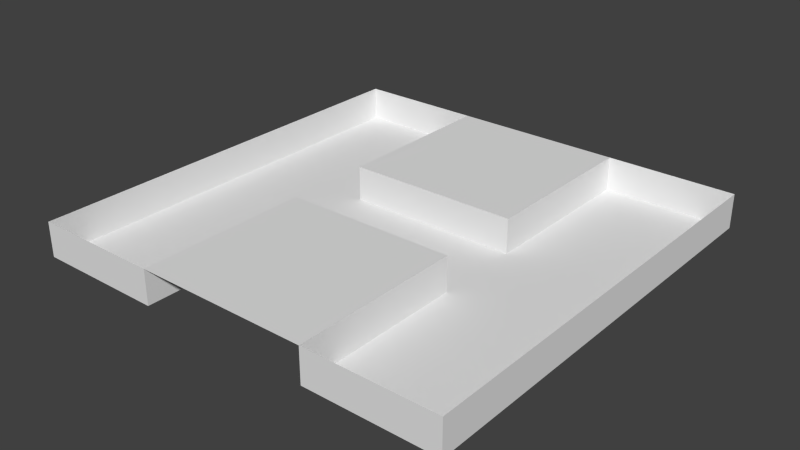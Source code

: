 # Source: Hydrogen.blend  (saved by Blender 2.61.0; exported with 4.5.12 LTS)
import bpy
from mathutils import Matrix  # noqa: F401  (used for matrix-valued properties, if any)

bpy.ops.wm.read_factory_settings(use_empty=True)
scene = bpy.context.scene
scene.name = 'Scene'

# ---- collections
col_collection_1 = bpy.data.collections.new('Collection 1'); scene.collection.children.link(col_collection_1)

# ---- world
world_world = bpy.data.worlds.new('World'); scene.world = world_world
world_world.color = (0.05088, 0.05088, 0.05088)
world_world.use_sun_shadow = False
world_world.sun_shadow_jitter_overblur = 0.0
world_world.cycles.sampling_method = 'MANUAL'
world_world.cycles.sample_map_resolution = 256

# ---- meshes
me_plane = bpy.data.meshes.new('Plane')
me_plane.from_pydata([(1.0, 1.0, 0.0), (1.0, -1.0, 0.0), (-1.0, -1.0, 0.0), (-1.0, 1.0, 0.0), (0.8, -1.0, 0.0), (0.6, -1.0, 0.0), (0.4, -1.0, 0.0), (0.2, -1.0, 0.0), (-8.941e-08, -1.0, 0.0), (-0.2, -1.0, 0.0), (-0.4, -1.0, 0.0), (-0.6, -1.0, 0.0), (-0.8, -1.0, 0.0), (1.0, 0.8, 0.0), (1.0, 0.6, 0.0), (1.0, 0.4, 0.0), (1.0, 0.2, 0.0), (1.0, 0.0, 0.0), (1.0, -0.2, 0.0), (1.0, -0.4, 0.0), (1.0, -0.6, 0.0), (1.0, -0.8, 0.0), (0.8, 1.0, 0.0), (0.6, 1.0, 0.0), (0.4, 1.0, 0.0), (0.2, 1.0, 0.0), (1.49e-07, 1.0, 0.0), (-0.2, 1.0, 0.0), (-0.4, 1.0, 0.0), (-0.6, 1.0, 0.0), (-0.8, 1.0, 0.0), (-1.0, -0.8, 0.0), (-1.0, -0.6, 0.0), (-1.0, -0.4, 0.0), (-1.0, -0.2, 0.0), (-1.0, 2.682e-07, 0.0), (-1.0, 0.2, 0.0), (-1.0, 0.4, 0.0), (-1.0, 0.6, 0.0), (-1.0, 0.8, 0.0), (0.4, 0.8, 0.0), (0.2, 0.8, 0.0), (8.941e-08, 0.8, 0.0), (-0.2, 0.8, 0.0), (-0.4, 0.8, 0.0), (0.4, 0.6, 0.0), (0.2, 0.6, 0.0), (8.941e-08, 0.6, 0.0), (-0.2, 0.6, 0.0), (-0.4, 0.6, 0.0), (0.4, 0.4, 0.0), (0.2, 0.4, 0.0), (5.96e-08, 0.4, 0.0), (-0.2, 0.4, 0.0), (-0.4, 0.4, 0.0), (0.4, 0.2, 0.0), (0.2, 0.2, 0.0), (5.96e-08, 0.2, 0.0), (-0.2, 0.2, 0.0), (-0.4, 0.2, 0.0), (0.4, -0.2, 0.0), (0.2, -0.2, 0.0), (-2.98e-08, -0.2, 0.0), (-0.2, -0.2, 0.0), (-0.4, -0.2, 0.0), (0.4, -0.4, 0.0), (0.2, -0.4, 0.0), (-2.98e-08, -0.4, 0.0), (-0.2, -0.4, 0.0), (-0.4, -0.4, 0.0), (0.4, -0.6, 0.0), (0.2, -0.6, 0.0), (-2.98e-08, -0.6, 0.0), (-0.2, -0.6, 0.0), (-0.4, -0.6, 0.0), (0.4, -0.8, 0.0), (0.2, -0.8, 0.0), (-2.98e-08, -0.8, 0.0), (-0.2, -0.8, 0.0), (-0.4, -0.8, 0.0), (0.4, -1.0, 0.0), (0.4, -0.8, 0.0), (-0.4, -1.0, 0.0), (-0.4, -0.8, 0.0), (0.4, -0.6, 0.0), (-0.4, -0.6, 0.0), (0.4, -0.4, 0.0), (-0.4, -0.4, 0.0), (0.4, -0.2, 0.0), (-0.4, -0.2, 0.0), (0.2, -0.2, 0.0), (-2.98e-08, -0.2, 0.0), (-0.2, -0.2, 0.0), (0.4, 0.4, 0.0), (0.4, 0.2, 0.0), (0.2, 0.2, 0.0), (5.96e-08, 0.2, 0.0), (-0.2, 0.2, 0.0), (-0.4, 0.2, 0.0), (-0.4, 0.4, 0.0), (0.4, 0.6, 0.0), (-0.4, 0.6, 0.0), (0.4, 0.8, 0.0), (-0.4, 0.8, 0.0), (0.4, 1.0, 0.0), (-0.4, 1.0, 0.0), (-1.0, 1.0, 0.0), (-1.0, 0.8, 0.0), (-1.0, 0.6, 0.0), (-1.0, 0.4, 0.0), (-1.0, 0.2, 0.0), (-1.0, 2.682e-07, 0.0), (-1.0, -0.2, 0.0), (-1.0, -0.4, 0.0), (-1.0, -0.6, 0.0), (-1.0, -0.8, 0.0), (-1.0, -1.0, 0.0), (-0.8, 1.0, 0.0), (-0.6, 1.0, 0.0), (0.6, 1.0, 0.0), (0.8, 1.0, 0.0), (1.0, 1.0, 0.0), (1.0, -1.0, 0.0), (1.0, -0.8, 0.0), (1.0, -0.6, 0.0), (1.0, -0.4, 0.0), (1.0, -0.2, 0.0), (1.0, 0.0, 0.0), (1.0, 0.2, 0.0), (1.0, 0.4, 0.0), (1.0, 0.6, 0.0), (1.0, 0.8, 0.0), (-0.8, -1.0, 0.0), (-0.6, -1.0, 0.0), (0.6, -1.0, 0.0), (0.8, -1.0, 0.0), (1.0, -1.0, -0.16), (0.8, -1.0, -0.16), (0.6, -1.0, -0.16), (0.4, -1.0, -0.16), (-0.4, -1.0, -0.16), (-0.6, -1.0, -0.16), (-0.8, -1.0, -0.16), (-1.0, -1.0, -0.16), (1.0, 1.0, -0.16), (1.0, 0.8, -0.16), (1.0, 0.6, -0.16), (1.0, 0.4, -0.16), (1.0, 0.2, -0.16), (1.0, 0.0, -0.16), (1.0, -0.2, -0.16), (1.0, -0.4, -0.16), (1.0, -0.6, -0.16), (1.0, -0.8, -0.16), (0.8, 1.0, -0.16), (0.6, 1.0, -0.16), (0.4, 1.0, -0.16), (-0.4, 1.0, -0.16), (-0.6, 1.0, -0.16), (-0.8, 1.0, -0.16), (-1.0, 1.0, -0.16), (-1.0, -0.8, -0.16), (-1.0, -0.6, -0.16), (-1.0, -0.4, -0.16), (-1.0, -0.2, -0.16), (-1.0, 2.682e-07, -0.16), (-1.0, 0.2, -0.16), (-1.0, 0.4, -0.16), (-1.0, 0.6, -0.16), (-1.0, 0.8, -0.16), (-0.4, 0.8, -0.16), (0.4, 0.8, -0.16), (-0.4, 0.6, -0.16), (0.4, 0.6, -0.16), (-0.4, 0.4, -0.16), (0.4, 0.4, -0.16), (-0.4, 0.2, -0.16), (-0.2, 0.2, -0.16), (5.96e-08, 0.2, -0.16), (0.2, 0.2, -0.16), (0.4, 0.2, -0.16), (-0.4, -0.2, -0.16), (-0.2, -0.2, -0.16), (-2.98e-08, -0.2, -0.16), (0.2, -0.2, -0.16), (0.4, -0.2, -0.16), (-0.4, -0.4, -0.16), (0.4, -0.4, -0.16), (-0.4, -0.6, -0.16), (0.4, -0.6, -0.16), (-0.4, -0.8, -0.16), (0.4, -0.8, -0.16), (-0.8, 0.8, -0.16), (-0.6, 0.8, -0.16), (0.6, 0.8, -0.16), (0.8, 0.8, -0.16), (-0.8, 0.6, -0.16), (-0.6, 0.6, -0.16), (0.6, 0.6, -0.16), (0.8, 0.6, -0.16), (-0.8, 0.4, -0.16), (-0.6, 0.4, -0.16), (0.6, 0.4, -0.16), (0.8, 0.4, -0.16), (-0.8, 0.2, -0.16), (-0.6, 0.2, -0.16), (0.6, 0.2, -0.16), (0.8, 0.2, -0.16), (-0.8, 2.414e-07, -0.16), (-0.6, 2.146e-07, -0.16), (-0.4, 1.878e-07, -0.16), (-0.2, 1.609e-07, -0.16), (2.98e-08, 1.341e-07, -0.16), (0.2, 1.073e-07, -0.16), (0.4, 8.047e-08, -0.16), (0.6, 5.364e-08, -0.16), (0.8, 2.682e-08, -0.16), (-0.8, -0.2, -0.16), (-0.6, -0.2, -0.16), (0.6, -0.2, -0.16), (0.8, -0.2, -0.16), (-0.8, -0.4, -0.16), (-0.6, -0.4, -0.16), (0.6, -0.4, -0.16), (0.8, -0.4, -0.16), (-0.8, -0.6, -0.16), (-0.6, -0.6, -0.16), (0.6, -0.6, -0.16), (0.8, -0.6, -0.16), (-0.8, -0.8, -0.16), (-0.6, -0.8, -0.16), (0.6, -0.8, -0.16), (0.8, -0.8, -0.16)], [], [(27, 28, 44, 43), (26, 27, 43, 42), (25, 26, 42, 41), (24, 25, 41, 40), (43, 44, 49, 48), (42, 43, 48, 47), (41, 42, 47, 46), (40, 41, 46, 45), (48, 49, 54, 53), (47, 48, 53, 52), (46, 47, 52, 51), (45, 46, 51, 50), (53, 54, 59, 58), (52, 53, 58, 57), (51, 52, 57, 56), (50, 51, 56, 55), (63, 64, 69, 68), (62, 63, 68, 67), (61, 62, 67, 66), (60, 61, 66, 65), (68, 69, 74, 73), (67, 68, 73, 72), (66, 67, 72, 71), (65, 66, 71, 70), (73, 74, 79, 78), (72, 73, 78, 77), (71, 72, 77, 76), (70, 71, 76, 75), (78, 79, 10, 9), (77, 78, 9, 8), (76, 77, 8, 7), (75, 76, 7, 6), (75, 6, 80, 81), (10, 79, 83, 82), (70, 75, 81, 84), (79, 74, 85, 83), (65, 70, 84, 86), (74, 69, 87, 85), (60, 65, 86, 88), (69, 64, 89, 87), (61, 60, 88, 90), (62, 61, 90, 91), (63, 62, 91, 92), (64, 63, 92, 89), (50, 55, 94, 93), (55, 56, 95, 94), (56, 57, 96, 95), (57, 58, 97, 96), (58, 59, 98, 97), (59, 54, 99, 98), (45, 50, 93, 100), (54, 49, 101, 99), (40, 45, 100, 102), (49, 44, 103, 101), (24, 40, 102, 104), (44, 28, 105, 103), (3, 39, 107, 106), (39, 38, 108, 107), (38, 37, 109, 108), (37, 36, 110, 109), (36, 35, 111, 110), (35, 34, 112, 111), (34, 33, 113, 112), (33, 32, 114, 113), (32, 31, 115, 114), (31, 2, 116, 115), (30, 3, 106, 117), (29, 30, 117, 118), (28, 29, 118, 105), (23, 24, 104, 119), (22, 23, 119, 120), (0, 22, 120, 121), (1, 21, 123, 122), (21, 20, 124, 123), (20, 19, 125, 124), (19, 18, 126, 125), (18, 17, 127, 126), (17, 16, 128, 127), (16, 15, 129, 128), (15, 14, 130, 129), (14, 13, 131, 130), (13, 0, 121, 131), (2, 12, 132, 116), (12, 11, 133, 132), (11, 10, 82, 133), (6, 5, 134, 80), (5, 4, 135, 134), (4, 1, 122, 135), (135, 122, 136, 137), (134, 135, 137, 138), (80, 134, 138, 139), (133, 82, 140, 141), (132, 133, 141, 142), (116, 132, 142, 143), (131, 121, 144, 145), (130, 131, 145, 146), (129, 130, 146, 147), (128, 129, 147, 148), (127, 128, 148, 149), (126, 127, 149, 150), (125, 126, 150, 151), (124, 125, 151, 152), (123, 124, 152, 153), (122, 123, 153, 136), (121, 120, 154, 144), (120, 119, 155, 154), (119, 104, 156, 155), (105, 118, 158, 157), (118, 117, 159, 158), (117, 106, 160, 159), (115, 116, 143, 161), (114, 115, 161, 162), (113, 114, 162, 163), (112, 113, 163, 164), (111, 112, 164, 165), (110, 111, 165, 166), (109, 110, 166, 167), (108, 109, 167, 168), (107, 108, 168, 169), (106, 107, 169, 160), (103, 105, 157, 170), (104, 102, 171, 156), (101, 103, 170, 172), (102, 100, 173, 171), (99, 101, 172, 174), (100, 93, 175, 173), (98, 99, 174, 176), (97, 98, 176, 177), (96, 97, 177, 178), (95, 96, 178, 179), (94, 95, 179, 180), (93, 94, 180, 175), (89, 92, 182, 181), (92, 91, 183, 182), (91, 90, 184, 183), (90, 88, 185, 184), (87, 89, 181, 186), (88, 86, 187, 185), (85, 87, 186, 188), (86, 84, 189, 187), (83, 85, 188, 190), (84, 81, 191, 189), (82, 83, 190, 140), (81, 80, 139, 191), (159, 160, 169, 192), (158, 159, 192, 193), (157, 158, 193, 170), (155, 156, 171, 194), (154, 155, 194, 195), (144, 154, 195, 145), (192, 169, 168, 196), (193, 192, 196, 197), (170, 193, 197, 172), (194, 171, 173, 198), (195, 194, 198, 199), (145, 195, 199, 146), (196, 168, 167, 200), (197, 196, 200, 201), (172, 197, 201, 174), (198, 173, 175, 202), (199, 198, 202, 203), (146, 199, 203, 147), (200, 167, 166, 204), (201, 200, 204, 205), (174, 201, 205, 176), (202, 175, 180, 206), (203, 202, 206, 207), (147, 203, 207, 148), (204, 166, 165, 208), (205, 204, 208, 209), (176, 205, 209, 210), (177, 176, 210, 211), (178, 177, 211, 212), (179, 178, 212, 213), (180, 179, 213, 214), (206, 180, 214, 215), (207, 206, 215, 216), (148, 207, 216, 149), (208, 165, 164, 217), (209, 208, 217, 218), (210, 209, 218, 181), (211, 210, 181, 182), (212, 211, 182, 183), (213, 212, 183, 184), (214, 213, 184, 185), (215, 214, 185, 219), (216, 215, 219, 220), (149, 216, 220, 150), (217, 164, 163, 221), (218, 217, 221, 222), (181, 218, 222, 186), (219, 185, 187, 223), (220, 219, 223, 224), (150, 220, 224, 151), (221, 163, 162, 225), (222, 221, 225, 226), (186, 222, 226, 188), (223, 187, 189, 227), (224, 223, 227, 228), (151, 224, 228, 152), (225, 162, 161, 229), (226, 225, 229, 230), (188, 226, 230, 190), (227, 189, 191, 231), (228, 227, 231, 232), (152, 228, 232, 153), (229, 161, 143, 142), (230, 229, 142, 141), (190, 230, 141, 140), (231, 191, 139, 138), (232, 231, 138, 137), (153, 232, 137, 136)])
me_plane.polygons.foreach_set('use_smooth', [True] * 212)
me_plane.use_remesh_preserve_volume = False
me_plane.use_remesh_preserve_attributes = False
me_plane.use_mirror_vertex_groups = False
me_plane.update()

# ---- objects
ob_plane = bpy.data.objects.new('Plane', me_plane)

# ---- transforms, parenting, visibility, modifiers, constraints
ob_plane.location = (0.0, 0.0, 4.0)
ob_plane.scale = (25.0, 25.0, 25.0)
ob_plane.lineart.crease_threshold = 0.0
_m = ob_plane.modifiers.new('EdgeSplit', 'EDGE_SPLIT')

# ---- collection membership
col_collection_1.objects.link(ob_plane)

# ---- scene / render settings (as saved in the file)
scene.frame_start = 1; scene.frame_end = 250; scene.frame_set(147)
scene.render.engine = 'BLENDER_EEVEE_NEXT'
scene.render.image_settings.color_mode = 'RGB'
scene.render.image_settings.compression = 90
scene.render.resolution_percentage = 50
scene.render.dither_intensity = 0.0
scene.render.bake_margin = 2
scene.render.bake_bias = 0.0
scene.cycles.use_denoising = False
scene.cycles.samples = 10
scene.cycles.sampling_pattern = 'TABULATED_SOBOL'
scene.cycles.light_sampling_threshold = 0.0
scene.cycles.use_adaptive_sampling = False
scene.cycles.use_light_tree = False
scene.cycles.blur_glossy = 0.0
scene.cycles.volume_bounces = 1
scene.cycles.pixel_filter_type = 'GAUSSIAN'
scene.cycles.sample_clamp_indirect = 0.0
scene.view_settings.view_transform = 'Standard'
bpy.context.view_layer.update()

# ---- added for rendering (the .blend has no active camera and no usable light): camera, sun
cam_auto = bpy.data.cameras.new('AutoCamera')
cam_auto.lens = 50.0
cam_auto.sensor_width = 36.0
cam_auto.clip_end = 1150.01
ob_auto_camera = bpy.data.objects.new('AutoCamera', cam_auto)
scene.collection.objects.link(ob_auto_camera)
ob_auto_camera.location = (65.5279, -78.6334, 54.4223)
ob_auto_camera.rotation_euler = (1.09748, -7.21219e-08, 0.694738)
scene.camera = ob_auto_camera
light_auto_sun = bpy.data.lights.new('AutoSun', 'SUN')
light_auto_sun.energy = 3.0
light_auto_sun.angle = 0.0523599
ob_auto_sun = bpy.data.objects.new('AutoSun', light_auto_sun)
scene.collection.objects.link(ob_auto_sun)
ob_auto_sun.rotation_euler = (0.872665, 0.174533, 0.523599)
bpy.context.view_layer.update()
